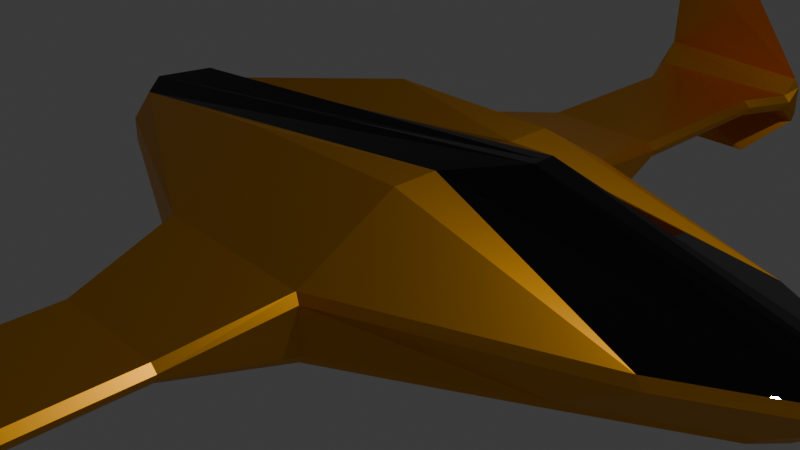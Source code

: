 # Source: ship.blend  (saved by Blender 4.1.24; exported with 4.5.12 LTS)
import bpy
from mathutils import Matrix  # noqa: F401  (used for matrix-valued properties, if any)

bpy.ops.wm.read_factory_settings(use_empty=True)
scene = bpy.context.scene
scene.name = 'Scene'

# ---- collections
col_collection = bpy.data.collections.new('Collection'); scene.collection.children.link(col_collection)

# ---- materials (node trees are filled in below, after node groups)
mat_body = bpy.data.materials.new('Body')
mat_body.alpha_threshold = 0.0
mat_body.use_transparent_shadow = False
mat_body.roughness = 0.5
mat_body.line_color = (0.0, 0.0, 0.0, 1.0)
mat_glass = bpy.data.materials.new('Glass')
mat_glass.use_transparent_shadow = False
mat_chrome = bpy.data.materials.new('Chrome')
mat_chrome.use_transparent_shadow = False

# ---- material node trees
mat_body.use_nodes = True; mat_body.node_tree.nodes.clear()
_N = mat_body.node_tree.nodes; _L = mat_body.node_tree.links
n0 = _N.new('ShaderNodeOutputMaterial'); n0.name = 'Material Output'; n0.location = (300, 300)
n1 = _N.new('ShaderNodeBsdfPrincipled'); n1.name = 'Principled BSDF'; n1.location = (10, 300)
n1.inputs[0].default_value = (0.8008, 0.3584, 0.01347, 1.0)
n1.inputs[1].default_value = 1.0
n1.inputs[2].default_value = 0.425
n1.inputs[3].default_value = 1.45
_L.new(n1.outputs[0], n0.inputs[0])
n0.is_active_output = True
mat_glass.use_nodes = True; mat_glass.node_tree.nodes.clear()
_N = mat_glass.node_tree.nodes; _L = mat_glass.node_tree.links
n0 = _N.new('ShaderNodeBsdfPrincipled'); n0.name = 'Principled BSDF'; n0.location = (10, 300)
n0.inputs[0].default_value = (0.0, 0.0, 0.0, 1.0)
n0.inputs[2].default_value = 0.0
n1 = _N.new('ShaderNodeOutputMaterial'); n1.name = 'Material Output'; n1.location = (300, 300)
_L.new(n0.outputs[0], n1.inputs[0])
n1.is_active_output = True
mat_chrome.use_nodes = True; mat_chrome.node_tree.nodes.clear()
_N = mat_chrome.node_tree.nodes; _L = mat_chrome.node_tree.links
n0 = _N.new('ShaderNodeBsdfPrincipled'); n0.name = 'Principled BSDF'; n0.location = (10, 300)
n0.inputs[0].default_value = (1.0, 1.0, 1.0, 1.0)
n0.inputs[1].default_value = 1.0
n0.inputs[2].default_value = 0.1
n1 = _N.new('ShaderNodeOutputMaterial'); n1.name = 'Material Output'; n1.location = (300, 300)
_L.new(n0.outputs[0], n1.inputs[0])
n1.is_active_output = True

# ---- world
world_world = bpy.data.worlds.new('World'); scene.world = world_world
world_world.use_nodes = True; world_world.node_tree.nodes.clear()
_N = world_world.node_tree.nodes; _L = world_world.node_tree.links
n0 = _N.new('ShaderNodeOutputWorld'); n0.name = 'World Output'; n0.location = (300, 300)
n1 = _N.new('ShaderNodeBackground'); n1.name = 'Background'; n1.location = (10, 300)
n1.inputs[0].default_value = (0.05088, 0.05088, 0.05088, 1.0)
_L.new(n1.outputs[0], n0.inputs[0])
n0.is_active_output = True
world_world.color = (0.05088, 0.05088, 0.05088)
world_world.use_sun_shadow = False
world_world.sun_shadow_jitter_overblur = 0.0

# ---- cameras
cam_camera = bpy.data.cameras.new('Camera')
cam_camera.clip_end = 100.0
cam_camera.ortho_scale = 7.314

# ---- lights
light_light = bpy.data.lights.new('Light', 'POINT')
light_light.transmission_factor = 0.0
light_light.energy = 1000.0
light_light.shadow_soft_size = 0.1
light_light.shadow_maximum_resolution = 0.006
light_light.use_absolute_resolution = True

# ---- meshes
me_cube = bpy.data.meshes.new('Cube')
me_cube.from_pydata([(1.0, -1.0, 1.0), (1.0, -1.0, -1.0), (-1.0, -1.0, 1.0), (-1.0, -1.0, -1.0), (-3.985, 0.0, -0.4179), (1.81, 0.0, 1.21), (-3.231, 0.0, 0.8148), (1.0, 0.0, -0.8056), (0.4078, -5.365, 1.788), (-0.4078, -5.365, 1.788), (0.4078, -5.468, 1.788), (-0.4078, -5.468, 1.788), (0.4754, -5.844, -0.7689), (-0.4754, -5.844, -0.7689), (0.4754, -5.964, -0.7689), (-0.4754, -5.964, -0.7689), (-3.985, -0.3965, -0.4179), (1.0, -0.5, 1.0), (-3.985, -0.3965, 0.4179), (1.0, -0.5, -1.0), (-3.985, -0.6229, -0.1393), (-3.985, -0.6229, 0.1393), (-3.985, -0.2406, 0.581), (1.0, -0.1269, -0.8056), (-3.985, -0.2406, -0.4179), (1.81, -0.1269, 1.21), (-0.9701, -2.017, -0.3742), (-0.9851, -2.157, -0.2416), (-0.9851, -2.157, 0.2416), (-0.9701, -2.017, 0.3742), (0.9307, -2.054, 0.3514), (1.0, -2.083, 0.2566), (1.0, -2.083, -0.2566), (0.9307, -2.054, -0.3514), (4.515, 0.0, -0.2569), (4.398, 0.0, -0.3556), (5.207, 0.0, 0.3556), (5.325, 0.0, 0.2569), (-0.6741, -3.318, -0.09933), (-0.7514, -3.318, -0.02157), (-0.7514, -3.318, 0.02157), (-0.6741, -3.318, 0.09933), (0.6741, -3.318, 0.09933), (0.7514, -3.318, 0.02228), (0.7514, -3.318, -0.02228), (0.6741, -3.318, -0.09933), (-1.0, -5.915, -0.02101), (-0.9225, -5.915, -0.09933), (-0.9225, -5.915, 0.09933), (-1.0, -5.915, 0.02101), (1.0, -5.915, 0.02141), (0.9225, -5.915, 0.09933), (1.0, -5.915, -0.02141), (0.9225, -5.915, -0.09933), (-0.9344, -6.101, -0.2707), (-1.0, -6.109, -0.1771), (-1.0, -6.109, 0.1771), (-0.9696, -6.196, 0.3343), (0.9477, -6.098, 0.2783), (1.0, -6.109, 0.1774), (1.0, -6.109, -0.1774), (0.9401, -6.174, -0.3141), (-0.9512, -6.311, -0.3033), (-1.0, -6.36, -0.1774), (-1.0, -6.36, 0.1774), (-0.9762, -6.32, 0.3237), (0.9777, -6.302, 0.3133), (1.0, -6.36, 0.1775), (1.0, -6.36, -0.1775), (0.9482, -6.32, -0.307), (-0.5794, -6.437, -0.1974), (-0.5948, -6.497, -0.07403), (-0.5794, -6.437, 0.1974), (-0.5948, -6.497, 0.07403), (0.5794, -6.437, 0.1974), (0.5948, -6.497, 0.07407), (0.5794, -6.437, -0.1974), (0.5948, -6.497, -0.07407), (0.674, -5.367, -0.09933), (0.7514, -5.367, -0.02192), (-0.674, -5.367, -0.09933), (-0.7514, -5.367, -0.02139), (-0.7514, -5.367, 0.02139), (-0.674, -5.367, 0.09933), (0.674, -5.367, 0.09933), (0.7514, -5.367, 0.02192), (2.797, -1.019, -0.3615), (2.876, -1.042, -0.2568), (3.686, -1.042, 0.2568), (3.606, -1.019, 0.3615), (4.162, -0.2597, -0.3565), (4.276, -0.2645, -0.2569), (5.086, -0.2645, 0.2569), (4.972, -0.2597, 0.3565), (-4.551, -0.2406, 0.4179), (-4.551, 0.0, 0.4179), (-4.551, -0.2981, -0.1393), (-6.889, 0.0, 0.0), (-4.551, -0.2981, 0.1393), (-4.551, 0.0, -0.4179), (-4.551, -0.2406, -0.4179), (-4.551, -0.3965, -0.4179), (-4.551, -0.3965, 0.4179), (-4.551, -0.6229, 0.1393), (-4.551, -0.6229, -0.1393), (-2.792, -6.234, 0.0)], [], [(17, 18, 2, 0), (30, 29, 41, 42), (16, 19, 1, 3), (32, 31, 43, 44), (34, 37, 92, 91), (19, 86, 1), (26, 29, 21, 20), (89, 17, 0, 30), (16, 20, 104, 101), (21, 18, 102, 103), (24, 16, 101, 100), (82, 81, 46, 49), (87, 88, 31, 32), (29, 2, 18, 21), (28, 27, 39, 40), (52, 50, 59, 60), (47, 53, 61, 54), (51, 48, 57, 58), (56, 55, 105), (58, 57, 9, 8), (79, 85, 50, 52), (84, 83, 48, 51), (80, 78, 53, 47), (69, 62, 15, 14), (62, 54, 13, 15), (61, 69, 14, 12), (66, 58, 8, 10), (23, 90, 86, 19), (68, 67, 75, 77), (77, 75, 73, 71), (65, 66, 10, 11), (8, 9, 11, 10), (66, 65, 72, 74), (57, 65, 11, 9), (60, 59, 67, 68), (13, 12, 14, 15), (54, 61, 12, 13), (64, 63, 71, 73), (62, 69, 76, 70), (49, 46, 55, 56), (44, 43, 85, 79), (38, 45, 78, 80), (42, 41, 83, 84), (30, 0, 2, 29), (1, 33, 26, 3), (26, 33, 45, 38), (93, 25, 17, 89), (91, 92, 88, 87), (24, 23, 19, 16), (25, 22, 18, 17), (5, 6, 22, 25), (4, 7, 23, 24), (40, 39, 81, 82), (36, 5, 25, 93), (7, 35, 90, 23), (22, 6, 95, 94), (4, 24, 100, 99), (20, 21, 103, 104), (27, 28, 29, 26), (87, 32, 33, 86), (89, 30, 31, 88), (28, 40, 41, 29), (43, 31, 30, 42), (45, 33, 32, 44), (26, 38, 39, 27), (79, 52, 53, 78), (81, 39, 38, 80), (83, 41, 40, 82), (85, 43, 42, 84), (49, 56, 57, 48), (59, 50, 51, 58), (61, 53, 52, 60), (55, 46, 47, 54), (60, 68, 69, 61), (63, 55, 54, 62), (65, 57, 56, 64), (67, 59, 58, 66), (77, 71, 70, 76), (74, 72, 73, 75), (62, 70, 71, 63), (72, 65, 64, 73), (75, 67, 66, 74), (76, 69, 68, 77), (44, 79, 78, 45), (46, 81, 80, 47), (48, 83, 82, 49), (50, 85, 84, 51), (91, 87, 86, 90), (93, 89, 88, 92), (34, 91, 90, 35), (36, 93, 92, 37), (3, 26, 20, 16), (96, 98, 97), (100, 96, 97, 99), (98, 94, 95, 97), (103, 102, 94, 98), (101, 104, 96, 100), (104, 103, 98, 96), (18, 22, 94, 102), (63, 64, 105), (64, 56, 105), (55, 63, 105), (33, 1, 86)])
me_cube.polygons.foreach_set('material_index', [0, 0, 2, 0, 0, 2, 0, 0, 2, 2, 2, 0, 0, 0, 0, 0, 0, 0, 2, 0, 0, 0, 0, 0, 2, 2, 2, 2, 0, 0, 0, 2, 0, 2, 2, 2, 0, 0, 0, 2, 0, 0, 0, 0, 0, 0, 1, 0, 2, 1, 1, 2, 0, 1, 2, 2, 2, 2, 0, 0, 0, 0, 0, 0, 0, 0, 0, 0, 0, 0, 0, 0, 0, 2, 2, 2, 2, 0, 0, 0, 0, 0, 0, 0, 0, 0, 0, 0, 0, 0, 0, 0, 2, 2, 2, 2, 2, 2, 2, 2, 2, 2, 0])
_uv = me_cube.uv_layers.new(name='UVMap')
_uv.uv.foreach_set('vector', [0.625, 0.6875, 0.875, 0.6875, 0.875, 0.75, 0.625, 0.75, 0.5417, 0.759, 0.5417, 0.9959, 0.5417, 0.9871, 0.5417, 0.7629, 0.125, 0.6875, 0.375, 0.6875, 0.375, 0.75, 0.125, 0.75, 0.4679, 0.75, 0.5321, 0.75, 0.5093, 0.75, 0.4907, 0.75, 0.4679, 0.625, 0.5321, 0.625, 0.5321, 0.6409, 0.4679, 0.6409, 0.375, 0.6875, 0.4548, 0.6875, 0.375, 0.75, 0.4532, 0.003987, 0.5468, 0.003987, 0.5417, 0.0625, 0.4583, 0.0625, 0.5452, 0.6875, 0.625, 0.6875, 0.625, 0.75, 0.5468, 0.7536, 0.375, 0.0625, 0.4583, 0.0625, 0.4583, 0.0625, 0.375, 0.0625, 0.5417, 0.0625, 0.625, 0.0625, 0.625, 0.0625, 0.5417, 0.0625, 0.125, 0.6409, 0.125, 0.6875, 0.125, 0.6875, 0.125, 0.6409, 0.509, 0.0, 0.491, 0.0, 0.4912, 0.0, 0.5088, 0.0, 0.4679, 0.6875, 0.5321, 0.6875, 0.5321, 0.75, 0.4679, 0.75, 0.5468, 0.0, 0.625, 0.0, 0.625, 0.0625, 0.5417, 0.0625, 0.531, 0.0, 0.469, 0.0, 0.491, 0.0, 0.509, 0.0, 0.491, 0.75, 0.509, 0.75, 0.5289, 0.75, 0.4711, 0.75, 0.4583, 0.9903, 0.4583, 0.7597, 0.4583, 0.7575, 0.4583, 0.9918, 0.5417, 0.7597, 0.5417, 0.9903, 0.5417, 0.9962, 0.5417, 0.7565, 0.5289, 0.0, 0.4711, 0.0, 0.5289, 0.0, 0.5417, 0.7558, 0.5417, 0.9973, 0.5417, 1.0, 0.5417, 0.75, 0.4908, 0.75, 0.5092, 0.75, 0.509, 0.75, 0.491, 0.75, 0.5417, 0.7629, 0.5417, 0.9871, 0.5417, 0.9903, 0.5417, 0.7597, 0.4583, 0.9871, 0.4583, 0.7629, 0.4583, 0.7597, 0.4583, 0.9903, 0.4583, 0.7499, 0.4583, 1.001, 0.4583, 1.0, 0.4583, 0.75, 0.4583, 0.0, 0.4583, 0.0, 0.4583, 0.0, 0.4583, 0.0, 0.4583, 0.75, 0.4583, 0.75, 0.4583, 0.75, 0.4583, 0.75, 0.5417, 0.75, 0.5417, 0.75, 0.5417, 0.75, 0.5417, 0.75, 0.375, 0.6409, 0.4554, 0.6409, 0.4548, 0.6875, 0.375, 0.6875, 0.471, 0.75, 0.529, 0.75, 0.5203, 0.75, 0.4797, 0.75, 0.4797, 0.75, 0.5203, 0.75, 0.5203, 1.0, 0.4797, 1.0, 0.5417, 1.0, 0.5417, 0.7494, 0.5417, 0.75, 0.5417, 1.0, 0.5417, 0.75, 0.5417, 1.0, 0.5417, 0.0, 0.5417, 0.75, 0.5417, 0.7731, 0.5417, 0.9787, 0.5417, 0.9739, 0.5417, 0.7761, 0.5417, 0.0, 0.5417, 0.0, 0.5417, 0.0, 0.5417, 0.0, 0.4711, 0.75, 0.5289, 0.75, 0.529, 0.75, 0.471, 0.75, 0.4583, 1.0, 0.4583, 0.75, 0.4583, 0.75, 0.4583, 1.0, 0.4583, 0.9935, 0.4583, 0.7552, 0.4583, 0.75, 0.4583, 1.0, 0.5289, 0.0, 0.4711, 0.0, 0.4797, 0.0, 0.5203, 0.0, 0.4583, 0.9763, 0.4583, 0.7729, 0.4583, 0.7761, 0.4583, 0.9739, 0.5088, 0.0, 0.4912, 0.0, 0.4711, 0.0, 0.5289, 0.0, 0.4907, 0.75, 0.5093, 0.75, 0.5092, 0.75, 0.4908, 0.75, 0.4583, 0.9871, 0.4583, 0.7629, 0.4583, 0.7629, 0.4583, 0.9871, 0.5417, 0.7629, 0.5417, 0.9871, 0.5417, 0.9871, 0.5417, 0.7629, 0.5439, 0.7587, 0.625, 0.75, 0.625, 1.0, 0.5468, 0.9963, 0.375, 0.75, 0.4561, 0.7587, 0.4532, 0.9963, 0.375, 1.0, 0.4583, 0.9959, 0.4583, 0.759, 0.4583, 0.7629, 0.4583, 0.9871, 0.5446, 0.6409, 0.625, 0.6409, 0.625, 0.6875, 0.5452, 0.6875, 0.4679, 0.6409, 0.5321, 0.6409, 0.5321, 0.6875, 0.4679, 0.6875, 0.125, 0.6409, 0.375, 0.6409, 0.375, 0.6875, 0.125, 0.6875, 0.625, 0.6409, 0.875, 0.6409, 0.875, 0.6875, 0.625, 0.6875, 0.625, 0.625, 0.875, 0.625, 0.875, 0.6409, 0.625, 0.6409, 0.125, 0.625, 0.375, 0.625, 0.375, 0.6409, 0.125, 0.6409, 0.509, 0.0, 0.491, 0.0, 0.491, 0.0, 0.509, 0.0, 0.5445, 0.625, 0.625, 0.625, 0.625, 0.6409, 0.5446, 0.6409, 0.375, 0.625, 0.4555, 0.625, 0.4554, 0.6409, 0.375, 0.6409, 0.875, 0.6409, 0.875, 0.625, 0.875, 0.625, 0.875, 0.6409, 0.125, 0.625, 0.125, 0.6409, 0.125, 0.6409, 0.125, 0.625, 0.4583, 0.0625, 0.5417, 0.0625, 0.5417, 0.0625, 0.4583, 0.0625, 0.469, 0.0, 0.531, 0.0, 0.5468, 0.003987, 0.4532, 0.003987, 0.4679, 0.6875, 0.4679, 0.75, 0.4532, 0.7536, 0.4548, 0.6875, 0.5452, 0.6875, 0.5468, 0.7536, 0.5321, 0.75, 0.5321, 0.6875, 0.5417, 1.0, 0.5417, 1.0, 0.5417, 0.9871, 0.5417, 0.9959, 0.5093, 0.75, 0.5321, 0.75, 0.5417, 0.759, 0.5417, 0.7629, 0.4583, 0.7629, 0.4583, 0.759, 0.4679, 0.75, 0.4907, 0.75, 0.4583, 0.9959, 0.4583, 0.9871, 0.4583, 1.0, 0.4583, 1.0, 0.4908, 0.75, 0.491, 0.75, 0.4583, 0.7597, 0.4583, 0.7629, 0.4583, 1.0, 0.4583, 1.0, 0.4583, 0.9871, 0.4583, 0.9871, 0.5417, 0.9871, 0.5417, 0.9871, 0.5417, 1.0, 0.5417, 1.0, 0.5092, 0.75, 0.5093, 0.75, 0.5417, 0.7629, 0.5417, 0.7629, 0.5417, 1.0, 0.5417, 1.0, 0.5417, 0.9962, 0.5417, 0.9903, 0.5289, 0.75, 0.509, 0.75, 0.5417, 0.7597, 0.5417, 0.7565, 0.4583, 0.7575, 0.4583, 0.7597, 0.491, 0.75, 0.4711, 0.75, 0.4583, 1.0, 0.4583, 1.0, 0.4583, 0.9903, 0.4583, 0.9918, 0.4711, 0.75, 0.471, 0.75, 0.4583, 0.75, 0.4583, 0.75, 0.4711, 0.0, 0.4711, 0.0, 0.4583, 0.0, 0.4583, 0.0, 0.5417, 0.0, 0.5417, 0.0, 0.5289, 0.0, 0.5289, 0.0, 0.529, 0.75, 0.5289, 0.75, 0.5417, 0.75, 0.5417, 0.75, 0.4797, 0.75, 0.4797, 1.0, 0.4583, 0.9739, 0.4583, 0.7761, 0.5417, 0.7761, 0.5417, 0.9739, 0.5203, 1.0, 0.5203, 0.75, 0.4583, 0.9763, 0.4583, 0.9739, 0.4583, 1.0, 0.4583, 1.0, 0.5417, 0.9739, 0.5417, 0.9787, 0.5417, 1.0, 0.5417, 1.0, 0.5203, 0.75, 0.529, 0.75, 0.5417, 0.7731, 0.5417, 0.7761, 0.4583, 0.7761, 0.4583, 0.7729, 0.471, 0.75, 0.4797, 0.75, 0.4907, 0.75, 0.4908, 0.75, 0.4583, 0.7629, 0.4583, 0.7629, 0.4583, 1.0, 0.4583, 1.0, 0.4583, 0.9871, 0.4583, 0.9903, 0.5417, 0.9903, 0.5417, 0.9871, 0.5417, 1.0, 0.5417, 1.0, 0.509, 0.75, 0.5092, 0.75, 0.5417, 0.7629, 0.5417, 0.7597, 0.4679, 0.6409, 0.4679, 0.6875, 0.4548, 0.6875, 0.4554, 0.6409, 0.5446, 0.6409, 0.5452, 0.6875, 0.5321, 0.6875, 0.5321, 0.6409, 0.4679, 0.625, 0.4679, 0.6409, 0.4554, 0.6409, 0.4555, 0.625, 0.5445, 0.625, 0.5446, 0.6409, 0.5321, 0.6409, 0.5321, 0.625, 0.375, 0.0, 0.4532, 0.0, 0.4583, 0.0625, 0.375, 0.0625, 0.4583, 0.1091, 0.5417, 0.1091, 0.4583, 0.125, 0.375, 0.1091, 0.4583, 0.1091, 0.4583, 0.125, 0.375, 0.125, 0.5417, 0.1091, 0.625, 0.1091, 0.625, 0.125, 0.5417, 0.125, 0.5417, 0.0625, 0.625, 0.0625, 0.625, 0.1091, 0.5417, 0.1091, 0.375, 0.0625, 0.4583, 0.0625, 0.4583, 0.1091, 0.375, 0.1091, 0.4583, 0.0625, 0.5417, 0.0625, 0.5417, 0.1091, 0.4583, 0.1091, 0.875, 0.6875, 0.875, 0.6409, 0.875, 0.6409, 0.875, 0.6875, 0.4711, 0.0, 0.5289, 0.0, 0.4711, 0.0, 0.5289, 0.0, 0.5289, 0.0, 0.5289, 0.0, 0.4711, 0.0, 0.4711, 0.0, 0.4711, 0.0, 0.4561, 0.7587, 0.375, 0.75, 0.4548, 0.6875])
me_cube.materials.append(mat_body)
me_cube.materials.append(mat_glass)
me_cube.materials.append(mat_chrome)
me_cube.use_mirror_vertex_groups = False
me_cube.update()

# ---- objects
ob_cube = bpy.data.objects.new('Cube', me_cube)
ob_light = bpy.data.objects.new('Light', light_light)
ob_camera = bpy.data.objects.new('Camera', cam_camera)

# ---- transforms, parenting, visibility, modifiers, constraints
ob_cube.location = (0.0, 0.0, 0.0)
ob_cube.lock_rotations_4d = False
ob_cube.empty_display_type = 'ARROWS'
ob_cube.lineart.crease_threshold = 0.0
_m = ob_cube.modifiers.new('Mirror', 'MIRROR')
_m.use_axis = (False, True, False)
_m.use_clip = True
ob_light.location = (4.076, 1.005, 5.904)
ob_light.rotation_euler = (0.6503, 0.05522, 1.866)
ob_light.lock_rotations_4d = False
ob_light.empty_display_type = 'ARROWS'
ob_light.color = (0.0, 0.0, 0.0, 0.0)
ob_light.lineart.crease_threshold = 0.0
ob_camera.location = (7.359, -6.926, 4.958)
ob_camera.rotation_euler = (1.109, 0.0, 0.8149)
ob_camera.lock_rotations_4d = False
ob_camera.empty_display_type = 'ARROWS'
ob_camera.color = (0.0, 0.0, 0.0, 0.0)
ob_camera.display_type = 'WIRE'
ob_camera.lineart.crease_threshold = 0.0

# ---- collection membership
col_collection.objects.link(ob_cube)
col_collection.objects.link(ob_light)
col_collection.objects.link(ob_camera)

# ---- scene / render settings (as saved in the file)
scene.camera = ob_camera
scene.frame_start = 1; scene.frame_end = 250; scene.frame_set(1)
scene.render.engine = 'BLENDER_EEVEE_NEXT'
scene.cycles.sampling_pattern = 'TABULATED_SOBOL'
scene.eevee.ray_tracing_options.trace_max_roughness = 0.0
bpy.context.view_layer.update()

